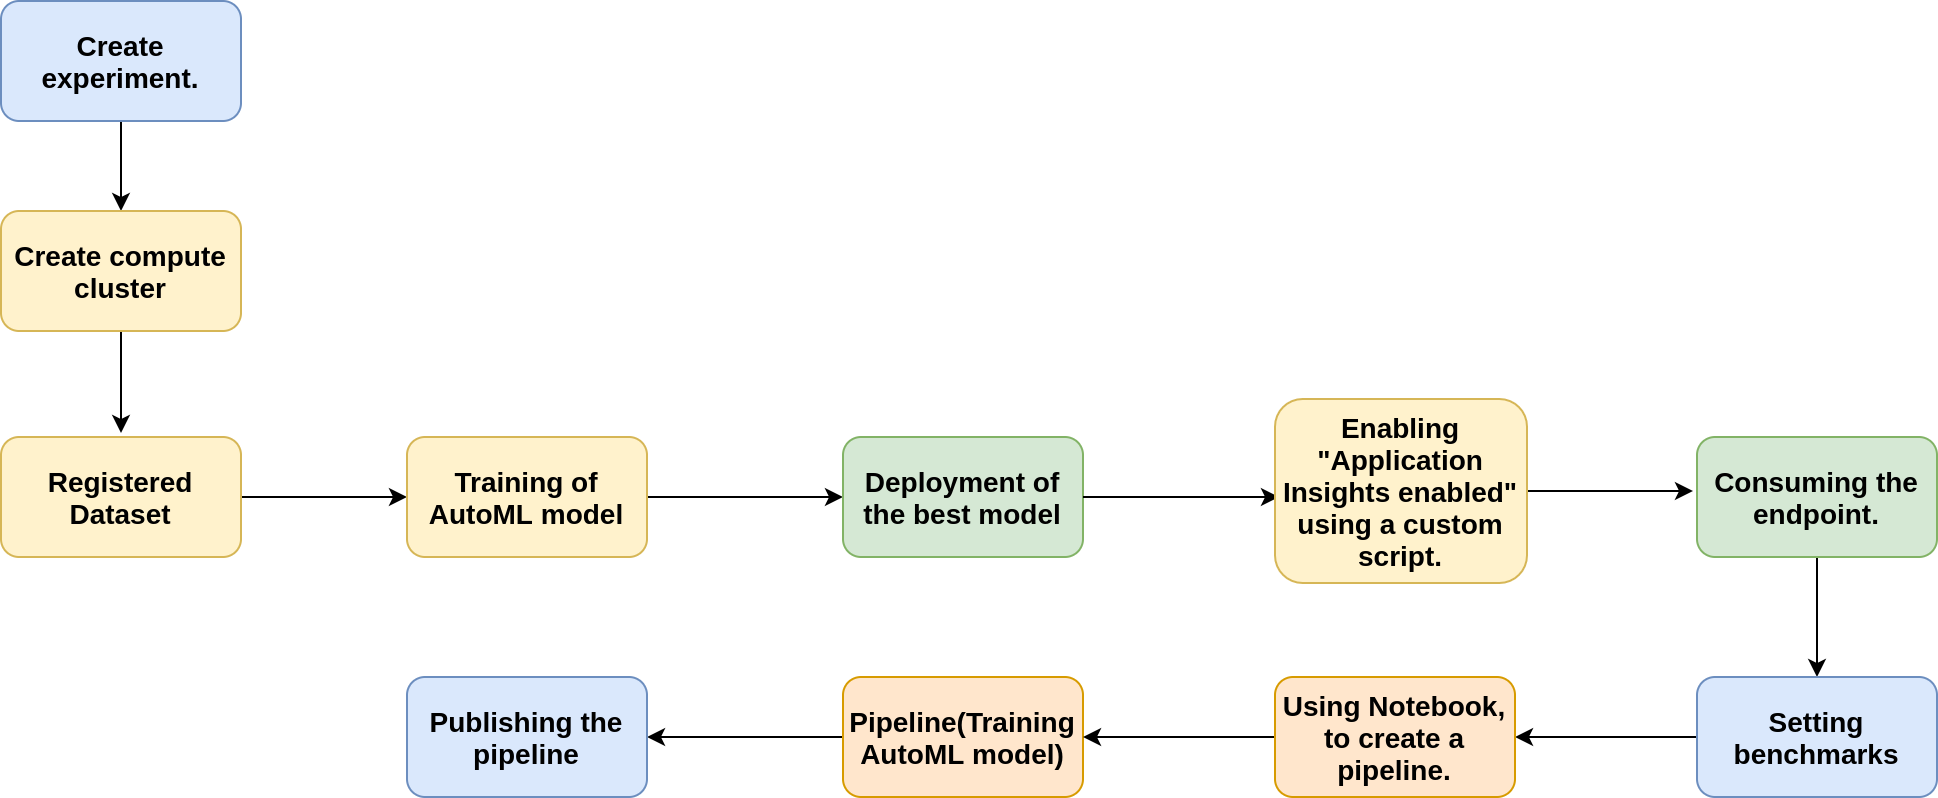

The diagram above was exported from draw.io. Its source (the exported page's mxGraphModel, read from the mxfile embedded in the PNG):
<mxGraphModel dx="1610" dy="1065" grid="0" gridSize="10" guides="1" tooltips="1" connect="1" arrows="1" fold="1" page="0" pageScale="1" pageWidth="827" pageHeight="1169" math="0" shadow="0">
  <root>
    <mxCell id="0" />
    <mxCell id="1" parent="0" />
    <mxCell id="7A2aDv2Sl8-0r7UP8fzr-3" value="" style="edgeStyle=orthogonalEdgeStyle;rounded=0;orthogonalLoop=1;jettySize=auto;html=1;" edge="1" parent="1" source="7A2aDv2Sl8-0r7UP8fzr-1" target="7A2aDv2Sl8-0r7UP8fzr-2">
      <mxGeometry relative="1" as="geometry">
        <Array as="points">
          <mxPoint x="158" y="159" />
          <mxPoint x="158" y="159" />
        </Array>
      </mxGeometry>
    </mxCell>
    <mxCell id="7A2aDv2Sl8-0r7UP8fzr-1" value="&lt;b&gt;&lt;font style=&quot;font-size: 14px&quot;&gt;Registered Dataset&lt;/font&gt;&lt;/b&gt;" style="rounded=1;whiteSpace=wrap;html=1;fillColor=#fff2cc;strokeColor=#d6b656;" vertex="1" parent="1">
      <mxGeometry x="-45" y="129" width="120" height="60" as="geometry" />
    </mxCell>
    <mxCell id="7A2aDv2Sl8-0r7UP8fzr-5" style="edgeStyle=orthogonalEdgeStyle;rounded=0;orthogonalLoop=1;jettySize=auto;html=1;exitX=1;exitY=0.5;exitDx=0;exitDy=0;entryX=0;entryY=0.5;entryDx=0;entryDy=0;" edge="1" parent="1" source="7A2aDv2Sl8-0r7UP8fzr-2" target="7A2aDv2Sl8-0r7UP8fzr-4">
      <mxGeometry relative="1" as="geometry" />
    </mxCell>
    <mxCell id="7A2aDv2Sl8-0r7UP8fzr-2" value="&lt;b&gt;&lt;font style=&quot;font-size: 14px&quot;&gt;Training of AutoML model&lt;/font&gt;&lt;/b&gt;" style="rounded=1;whiteSpace=wrap;html=1;fillColor=#fff2cc;strokeColor=#d6b656;" vertex="1" parent="1">
      <mxGeometry x="158" y="129" width="120" height="60" as="geometry" />
    </mxCell>
    <mxCell id="7A2aDv2Sl8-0r7UP8fzr-4" value="&lt;b&gt;&lt;font style=&quot;font-size: 14px&quot;&gt;Deployment of the best model&lt;/font&gt;&lt;/b&gt;" style="rounded=1;whiteSpace=wrap;html=1;fillColor=#d5e8d4;strokeColor=#82b366;" vertex="1" parent="1">
      <mxGeometry x="376" y="129" width="120" height="60" as="geometry" />
    </mxCell>
    <mxCell id="7A2aDv2Sl8-0r7UP8fzr-7" style="edgeStyle=orthogonalEdgeStyle;rounded=0;orthogonalLoop=1;jettySize=auto;html=1;exitX=1;exitY=0.5;exitDx=0;exitDy=0;entryX=0;entryY=0.5;entryDx=0;entryDy=0;" edge="1" parent="1">
      <mxGeometry relative="1" as="geometry">
        <mxPoint x="496" y="159" as="sourcePoint" />
        <mxPoint x="594" y="159" as="targetPoint" />
      </mxGeometry>
    </mxCell>
    <mxCell id="7A2aDv2Sl8-0r7UP8fzr-41" style="edgeStyle=orthogonalEdgeStyle;rounded=0;orthogonalLoop=1;jettySize=auto;html=1;startArrow=none;startFill=0;endArrow=classic;endFill=1;" edge="1" parent="1" source="7A2aDv2Sl8-0r7UP8fzr-8">
      <mxGeometry relative="1" as="geometry">
        <mxPoint x="801.015625" y="156" as="targetPoint" />
      </mxGeometry>
    </mxCell>
    <mxCell id="7A2aDv2Sl8-0r7UP8fzr-8" value="&lt;font&gt;&lt;span style=&quot;font-size: 14px&quot;&gt;&lt;b&gt;Enabling &quot;Application Insights enabled&quot;&lt;/b&gt;&lt;/span&gt;&lt;br&gt;&lt;span style=&quot;font-size: 14px&quot;&gt;&lt;b&gt;using a custom script.&lt;/b&gt;&lt;/span&gt;&lt;br&gt;&lt;/font&gt;" style="rounded=1;whiteSpace=wrap;html=1;fillColor=#fff2cc;strokeColor=#d6b656;" vertex="1" parent="1">
      <mxGeometry x="592" y="110" width="126" height="92" as="geometry" />
    </mxCell>
    <mxCell id="7A2aDv2Sl8-0r7UP8fzr-24" style="edgeStyle=orthogonalEdgeStyle;rounded=0;orthogonalLoop=1;jettySize=auto;html=1;" edge="1" parent="1" source="7A2aDv2Sl8-0r7UP8fzr-13" target="7A2aDv2Sl8-0r7UP8fzr-23">
      <mxGeometry relative="1" as="geometry" />
    </mxCell>
    <mxCell id="7A2aDv2Sl8-0r7UP8fzr-13" value="&lt;b&gt;&lt;font style=&quot;font-size: 14px&quot;&gt;Consuming the endpoint.&lt;/font&gt;&lt;/b&gt;" style="rounded=1;whiteSpace=wrap;html=1;fillColor=#d5e8d4;strokeColor=#82b366;" vertex="1" parent="1">
      <mxGeometry x="803" y="129" width="120" height="60" as="geometry" />
    </mxCell>
    <mxCell id="7A2aDv2Sl8-0r7UP8fzr-17" style="edgeStyle=orthogonalEdgeStyle;rounded=0;orthogonalLoop=1;jettySize=auto;html=1;exitX=0;exitY=0.5;exitDx=0;exitDy=0;entryX=1;entryY=0.5;entryDx=0;entryDy=0;" edge="1" parent="1" source="7A2aDv2Sl8-0r7UP8fzr-19" target="7A2aDv2Sl8-0r7UP8fzr-18">
      <mxGeometry relative="1" as="geometry" />
    </mxCell>
    <mxCell id="7A2aDv2Sl8-0r7UP8fzr-18" value="&lt;b&gt;&lt;font style=&quot;font-size: 14px&quot;&gt;Publishing the pipeline&lt;/font&gt;&lt;/b&gt;" style="rounded=1;whiteSpace=wrap;html=1;fillColor=#dae8fc;strokeColor=#6c8ebf;" vertex="1" parent="1">
      <mxGeometry x="158" y="249" width="120" height="60" as="geometry" />
    </mxCell>
    <mxCell id="7A2aDv2Sl8-0r7UP8fzr-19" value="&lt;b&gt;&lt;font style=&quot;font-size: 14px&quot;&gt;Pipeline(Training AutoML model)&lt;/font&gt;&lt;/b&gt;" style="rounded=1;whiteSpace=wrap;html=1;fillColor=#ffe6cc;strokeColor=#d79b00;" vertex="1" parent="1">
      <mxGeometry x="376" y="249" width="120" height="60" as="geometry" />
    </mxCell>
    <mxCell id="7A2aDv2Sl8-0r7UP8fzr-20" style="edgeStyle=orthogonalEdgeStyle;rounded=0;orthogonalLoop=1;jettySize=auto;html=1;exitX=1;exitY=0.5;exitDx=0;exitDy=0;entryX=0;entryY=0.5;entryDx=0;entryDy=0;" edge="1" parent="1">
      <mxGeometry relative="1" as="geometry">
        <mxPoint x="594" y="279" as="sourcePoint" />
        <mxPoint x="496" y="279" as="targetPoint" />
      </mxGeometry>
    </mxCell>
    <mxCell id="7A2aDv2Sl8-0r7UP8fzr-21" style="edgeStyle=orthogonalEdgeStyle;rounded=0;orthogonalLoop=1;jettySize=auto;html=1;" edge="1" parent="1" target="7A2aDv2Sl8-0r7UP8fzr-22">
      <mxGeometry relative="1" as="geometry">
        <mxPoint x="803.515625" y="279" as="sourcePoint" />
      </mxGeometry>
    </mxCell>
    <mxCell id="7A2aDv2Sl8-0r7UP8fzr-22" value="&lt;b&gt;&lt;font style=&quot;font-size: 14px&quot;&gt;Using Notebook, to create a pipeline.&lt;/font&gt;&lt;/b&gt;" style="rounded=1;whiteSpace=wrap;html=1;fillColor=#ffe6cc;strokeColor=#d79b00;" vertex="1" parent="1">
      <mxGeometry x="592" y="249" width="120" height="60" as="geometry" />
    </mxCell>
    <mxCell id="7A2aDv2Sl8-0r7UP8fzr-23" value="&lt;b&gt;&lt;font style=&quot;font-size: 14px&quot;&gt;Setting benchmarks&lt;/font&gt;&lt;/b&gt;" style="rounded=1;whiteSpace=wrap;html=1;fillColor=#dae8fc;strokeColor=#6c8ebf;" vertex="1" parent="1">
      <mxGeometry x="803" y="249" width="120" height="60" as="geometry" />
    </mxCell>
    <mxCell id="7A2aDv2Sl8-0r7UP8fzr-37" style="edgeStyle=orthogonalEdgeStyle;rounded=0;orthogonalLoop=1;jettySize=auto;html=1;exitX=0.5;exitY=1;exitDx=0;exitDy=0;" edge="1" parent="1" source="7A2aDv2Sl8-0r7UP8fzr-35" target="7A2aDv2Sl8-0r7UP8fzr-36">
      <mxGeometry relative="1" as="geometry" />
    </mxCell>
    <mxCell id="7A2aDv2Sl8-0r7UP8fzr-35" value="&lt;b&gt;&lt;font style=&quot;font-size: 14px&quot;&gt;Create experiment.&lt;/font&gt;&lt;/b&gt;" style="rounded=1;whiteSpace=wrap;html=1;fillColor=#dae8fc;strokeColor=#6c8ebf;" vertex="1" parent="1">
      <mxGeometry x="-45" y="-89" width="120" height="60" as="geometry" />
    </mxCell>
    <mxCell id="7A2aDv2Sl8-0r7UP8fzr-38" style="edgeStyle=orthogonalEdgeStyle;rounded=0;orthogonalLoop=1;jettySize=auto;html=1;exitX=0.5;exitY=1;exitDx=0;exitDy=0;" edge="1" parent="1" source="7A2aDv2Sl8-0r7UP8fzr-36">
      <mxGeometry relative="1" as="geometry">
        <mxPoint x="15" y="127.01171875" as="targetPoint" />
      </mxGeometry>
    </mxCell>
    <mxCell id="7A2aDv2Sl8-0r7UP8fzr-36" value="&lt;b&gt;&lt;font style=&quot;font-size: 14px&quot;&gt;Create compute cluster&lt;/font&gt;&lt;/b&gt;" style="rounded=1;whiteSpace=wrap;html=1;fillColor=#fff2cc;strokeColor=#d6b656;" vertex="1" parent="1">
      <mxGeometry x="-45" y="16" width="120" height="60" as="geometry" />
    </mxCell>
  </root>
</mxGraphModel>